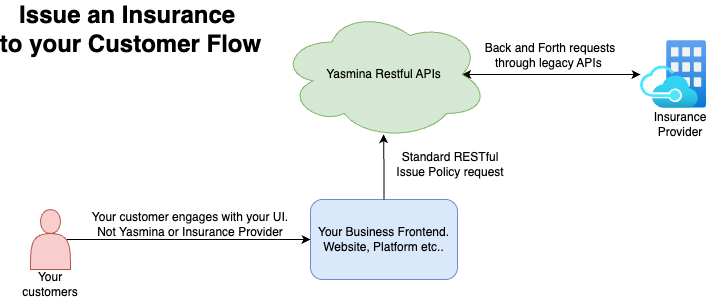

The diagram above was exported from draw.io. Its source (the exported page's mxGraphModel, read from the mxfile embedded in the PNG):
<mxGraphModel dx="2092" dy="725" grid="1" gridSize="10" guides="1" tooltips="1" connect="1" arrows="1" fold="1" page="1" pageScale="1" pageWidth="850" pageHeight="1100" math="0" shadow="0">
  <root>
    <mxCell id="0" />
    <mxCell id="1" parent="0" />
    <mxCell id="yaO0F1rOfJPEChQck-DM-28" style="edgeStyle=orthogonalEdgeStyle;rounded=0;orthogonalLoop=1;jettySize=auto;html=1;exitX=0.9;exitY=0.5;exitDx=0;exitDy=0;exitPerimeter=0;entryX=0;entryY=0.5;entryDx=0;entryDy=0;" edge="1" parent="1" source="yaO0F1rOfJPEChQck-DM-1" target="yaO0F1rOfJPEChQck-DM-4">
      <mxGeometry relative="1" as="geometry" />
    </mxCell>
    <mxCell id="yaO0F1rOfJPEChQck-DM-1" value="" style="shape=actor;whiteSpace=wrap;html=1;fillColor=#f8cecc;strokeColor=#b85450;" vertex="1" parent="1">
      <mxGeometry x="-90" y="420" width="40" height="60" as="geometry" />
    </mxCell>
    <mxCell id="yaO0F1rOfJPEChQck-DM-4" value="Your Business Frontend.&lt;div&gt;Website, Platform etc..&lt;/div&gt;" style="rounded=1;whiteSpace=wrap;html=1;fillColor=#dae8fc;strokeColor=#6c8ebf;" vertex="1" parent="1">
      <mxGeometry x="190" y="410" width="147" height="80" as="geometry" />
    </mxCell>
    <mxCell id="yaO0F1rOfJPEChQck-DM-34" style="edgeStyle=orthogonalEdgeStyle;rounded=0;orthogonalLoop=1;jettySize=auto;html=1;exitX=0.875;exitY=0.5;exitDx=0;exitDy=0;exitPerimeter=0;startArrow=classic;startFill=1;" edge="1" parent="1" source="yaO0F1rOfJPEChQck-DM-16" target="yaO0F1rOfJPEChQck-DM-25">
      <mxGeometry relative="1" as="geometry" />
    </mxCell>
    <mxCell id="yaO0F1rOfJPEChQck-DM-16" value="Yasmina Restful APIs" style="ellipse;shape=cloud;whiteSpace=wrap;html=1;fillColor=#d5e8d4;strokeColor=#82b366;" vertex="1" parent="1">
      <mxGeometry x="159.25" y="220" width="208.5" height="130" as="geometry" />
    </mxCell>
    <mxCell id="yaO0F1rOfJPEChQck-DM-25" value="" style="image;aspect=fixed;html=1;points=[];align=center;fontSize=12;image=img/lib/azure2/azure_stack/Azure_Stack.svg;" vertex="1" parent="1">
      <mxGeometry x="520" y="251" width="65.88000000000001" height="68" as="geometry" />
    </mxCell>
    <mxCell id="yaO0F1rOfJPEChQck-DM-29" value="Your customers" style="text;html=1;align=center;verticalAlign=middle;whiteSpace=wrap;rounded=0;" vertex="1" parent="1">
      <mxGeometry x="-100" y="480" width="60" height="30" as="geometry" />
    </mxCell>
    <mxCell id="yaO0F1rOfJPEChQck-DM-30" value="Your customer engages with your UI.&lt;div&gt;Not Yasmina or Insurance Provider&lt;/div&gt;" style="text;html=1;align=center;verticalAlign=middle;whiteSpace=wrap;rounded=0;" vertex="1" parent="1">
      <mxGeometry x="-50" y="420" width="240" height="30" as="geometry" />
    </mxCell>
    <mxCell id="yaO0F1rOfJPEChQck-DM-32" value="Standard RESTful Issue Policy request" style="text;html=1;align=center;verticalAlign=middle;whiteSpace=wrap;rounded=0;" vertex="1" parent="1">
      <mxGeometry x="270" y="360" width="120" height="30" as="geometry" />
    </mxCell>
    <mxCell id="yaO0F1rOfJPEChQck-DM-33" style="edgeStyle=orthogonalEdgeStyle;rounded=0;orthogonalLoop=1;jettySize=auto;html=1;exitX=0.5;exitY=0;exitDx=0;exitDy=0;entryX=0.498;entryY=0.958;entryDx=0;entryDy=0;entryPerimeter=0;" edge="1" parent="1" source="yaO0F1rOfJPEChQck-DM-4" target="yaO0F1rOfJPEChQck-DM-16">
      <mxGeometry relative="1" as="geometry" />
    </mxCell>
    <mxCell id="yaO0F1rOfJPEChQck-DM-35" value="Back and Forth requests through legacy APIs&amp;nbsp;" style="text;html=1;align=center;verticalAlign=middle;whiteSpace=wrap;rounded=0;" vertex="1" parent="1">
      <mxGeometry x="350" y="251" width="160" height="30" as="geometry" />
    </mxCell>
    <mxCell id="yaO0F1rOfJPEChQck-DM-36" value="Insurance Provider" style="text;html=1;align=center;verticalAlign=middle;whiteSpace=wrap;rounded=0;" vertex="1" parent="1">
      <mxGeometry x="530" y="320" width="60" height="30" as="geometry" />
    </mxCell>
    <mxCell id="yaO0F1rOfJPEChQck-DM-37" value="Issue an Insurance&amp;nbsp;&lt;div&gt;to your Customer Flow&lt;/div&gt;" style="text;strokeColor=none;fillColor=none;html=1;fontSize=24;fontStyle=1;verticalAlign=middle;align=center;" vertex="1" parent="1">
      <mxGeometry x="-40" y="220" width="100" height="40" as="geometry" />
    </mxCell>
  </root>
</mxGraphModel>